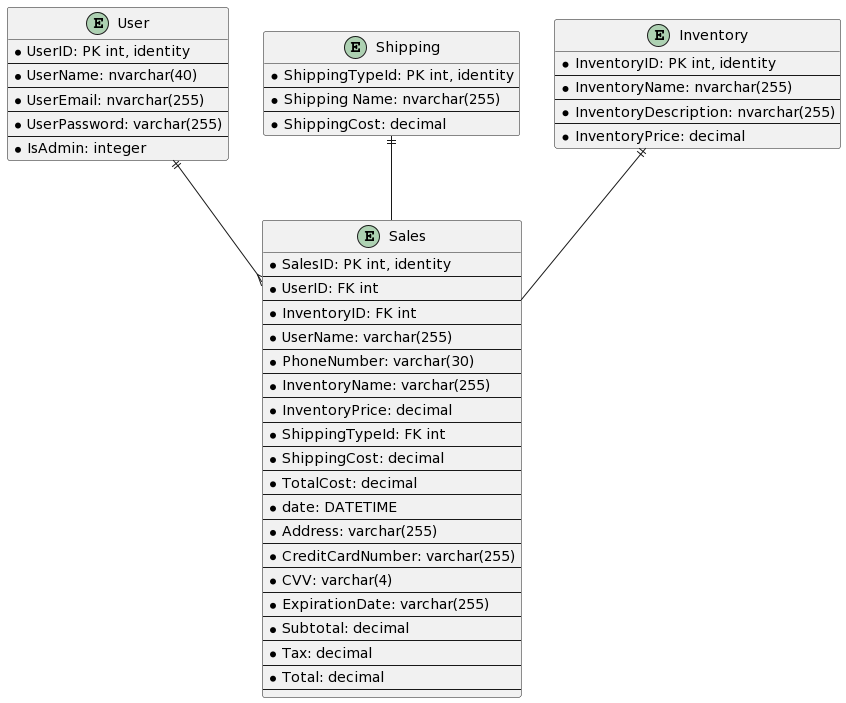

The diagram above was rendered by PlantUML. Its source (embedded in the PNG):
@startuml
entity User{
* UserID: PK int, identity
--
* UserName: nvarchar(40)
--
*UserEmail: nvarchar(255)
--
*UserPassword: varchar(255)
--
*IsAdmin: integer
}
entity Shipping{
* ShippingTypeId: PK int, identity
--
* Shipping Name: nvarchar(255)
--
* ShippingCost: decimal
}

entity Sales{
* SalesID: PK int, identity
--
* UserID: FK int
--
* InventoryID: FK int
--
* UserName: varchar(255)
--
* PhoneNumber: varchar(30)
--
* InventoryName: varchar(255)
--
* InventoryPrice: decimal
--
* ShippingTypeId: FK int
--
* ShippingCost: decimal
--
* TotalCost: decimal
--
* date: DATETIME
--
* Address: varchar(255)
--
* CreditCardNumber: varchar(255)
--
* CVV: varchar(4)
--
* ExpirationDate: varchar(255)
--
* Subtotal: decimal
--
* Tax: decimal
--
* Total: decimal
--
}

entity Inventory{
* InventoryID: PK int, identity
--
* InventoryName: nvarchar(255)
--
* InventoryDescription: nvarchar(255)
--
* InventoryPrice: decimal
}

User||--{Sales
Inventory ||--O| Sales
Shipping ||--O| Sales
@enduml